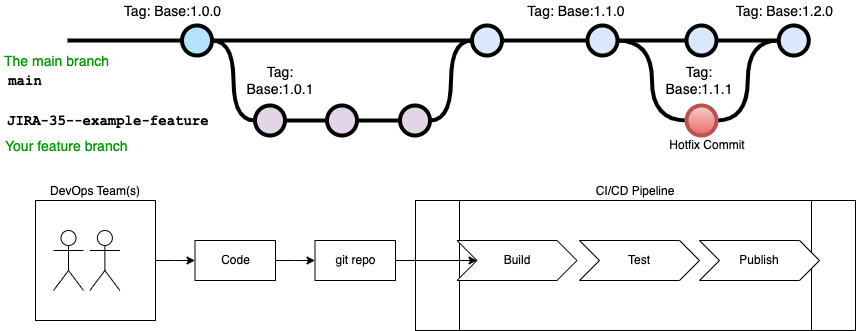

The diagram above was exported from draw.io. Its source (the exported page's mxGraphModel, read from the mxfile embedded in the PNG):
<mxGraphModel dx="1540" dy="513" grid="1" gridSize="10" guides="1" tooltips="1" connect="1" arrows="1" fold="1" page="1" pageScale="1" pageWidth="850" pageHeight="1100" math="0" shadow="0">
  <root>
    <mxCell id="0" />
    <mxCell id="1" parent="0" />
    <mxCell id="kRvS5quZcvKCFTTwB1Er-20" value="CI/CD Pipeline" style="shape=process;whiteSpace=wrap;html=1;backgroundOutline=1;labelPosition=center;verticalLabelPosition=top;align=center;verticalAlign=bottom;" parent="1" vertex="1">
      <mxGeometry x="420" y="520" width="440" height="130" as="geometry" />
    </mxCell>
    <mxCell id="kRvS5quZcvKCFTTwB1Er-17" value="" style="edgeStyle=orthogonalEdgeStyle;rounded=0;orthogonalLoop=1;jettySize=auto;html=1;" parent="1" source="kRvS5quZcvKCFTTwB1Er-12" target="kRvS5quZcvKCFTTwB1Er-15" edge="1">
      <mxGeometry relative="1" as="geometry" />
    </mxCell>
    <mxCell id="kRvS5quZcvKCFTTwB1Er-12" value="DevOps Team(s)" style="rounded=0;whiteSpace=wrap;html=1;labelPosition=center;verticalLabelPosition=top;align=center;verticalAlign=bottom;" parent="1" vertex="1">
      <mxGeometry x="40" y="520" width="120" height="120" as="geometry" />
    </mxCell>
    <mxCell id="0uEHGKrPa9F6uTc4sRy9-1" value="" style="edgeStyle=orthogonalEdgeStyle;rounded=0;html=1;jettySize=auto;orthogonalLoop=1;plain-blue;endArrow=none;endFill=0;strokeWidth=4;strokeColor=#000000;" parent="1" source="0uEHGKrPa9F6uTc4sRy9-3" target="0uEHGKrPa9F6uTc4sRy9-5" edge="1">
      <mxGeometry x="216.5" y="360" as="geometry" />
    </mxCell>
    <mxCell id="0uEHGKrPa9F6uTc4sRy9-2" style="edgeStyle=orthogonalEdgeStyle;curved=1;rounded=0;html=1;exitX=1;exitY=0.5;exitPerimeter=0;entryX=0;entryY=0.5;entryPerimeter=0;endArrow=none;endFill=0;jettySize=auto;orthogonalLoop=1;strokeWidth=4;fontSize=15;" parent="1" source="0uEHGKrPa9F6uTc4sRy9-3" target="0uEHGKrPa9F6uTc4sRy9-15" edge="1">
      <mxGeometry relative="1" as="geometry" />
    </mxCell>
    <mxCell id="0uEHGKrPa9F6uTc4sRy9-3" value="" style="verticalLabelPosition=bottom;verticalAlign=top;html=1;strokeWidth=4;shape=mxgraph.flowchart.on-page_reference;plain-blue;gradientColor=none;fillColor=#B5E3Fe;strokeColor=#000000;" parent="1" vertex="1">
      <mxGeometry x="186.5" y="345" width="30" height="30" as="geometry" />
    </mxCell>
    <mxCell id="0uEHGKrPa9F6uTc4sRy9-4" value="" style="edgeStyle=orthogonalEdgeStyle;curved=1;rounded=0;orthogonalLoop=1;jettySize=auto;html=1;endArrow=none;endFill=0;strokeWidth=4;fontFamily=Courier New;fontSize=16;" parent="1" source="0uEHGKrPa9F6uTc4sRy9-5" target="0uEHGKrPa9F6uTc4sRy9-8" edge="1">
      <mxGeometry relative="1" as="geometry" />
    </mxCell>
    <mxCell id="0uEHGKrPa9F6uTc4sRy9-5" value="" style="verticalLabelPosition=bottom;verticalAlign=top;html=1;strokeWidth=4;shape=mxgraph.flowchart.on-page_reference;plain-blue;gradientColor=none;strokeColor=#000000;" parent="1" vertex="1">
      <mxGeometry x="476.5" y="345" width="30" height="30" as="geometry" />
    </mxCell>
    <mxCell id="0uEHGKrPa9F6uTc4sRy9-6" value="" style="edgeStyle=orthogonalEdgeStyle;curved=1;rounded=0;orthogonalLoop=1;jettySize=auto;html=1;endArrow=none;endFill=0;strokeWidth=4;fontFamily=Courier New;fontSize=16;" parent="1" source="0uEHGKrPa9F6uTc4sRy9-8" target="0uEHGKrPa9F6uTc4sRy9-10" edge="1">
      <mxGeometry relative="1" as="geometry" />
    </mxCell>
    <mxCell id="0uEHGKrPa9F6uTc4sRy9-7" value="" style="edgeStyle=orthogonalEdgeStyle;curved=1;rounded=0;orthogonalLoop=1;jettySize=auto;html=1;endArrow=none;endFill=0;strokeWidth=4;fontFamily=Courier New;fontSize=16;entryX=0;entryY=0.5;entryDx=0;entryDy=0;entryPerimeter=0;" parent="1" source="0uEHGKrPa9F6uTc4sRy9-8" target="0uEHGKrPa9F6uTc4sRy9-26" edge="1">
      <mxGeometry relative="1" as="geometry">
        <mxPoint x="601.5" y="455" as="targetPoint" />
      </mxGeometry>
    </mxCell>
    <mxCell id="0uEHGKrPa9F6uTc4sRy9-8" value="" style="verticalLabelPosition=bottom;verticalAlign=top;html=1;strokeWidth=4;shape=mxgraph.flowchart.on-page_reference;plain-blue;gradientColor=none;strokeColor=#000000;" parent="1" vertex="1">
      <mxGeometry x="592" y="345" width="30" height="30" as="geometry" />
    </mxCell>
    <mxCell id="0uEHGKrPa9F6uTc4sRy9-9" value="" style="edgeStyle=orthogonalEdgeStyle;curved=1;rounded=0;orthogonalLoop=1;jettySize=auto;html=1;endArrow=none;endFill=0;strokeWidth=4;fontFamily=Courier New;fontSize=16;" parent="1" source="0uEHGKrPa9F6uTc4sRy9-10" target="0uEHGKrPa9F6uTc4sRy9-11" edge="1">
      <mxGeometry relative="1" as="geometry" />
    </mxCell>
    <mxCell id="0uEHGKrPa9F6uTc4sRy9-10" value="" style="verticalLabelPosition=bottom;verticalAlign=top;html=1;strokeWidth=4;shape=mxgraph.flowchart.on-page_reference;plain-blue;gradientColor=none;strokeColor=#000000;" parent="1" vertex="1">
      <mxGeometry x="691" y="345" width="30" height="30" as="geometry" />
    </mxCell>
    <mxCell id="0uEHGKrPa9F6uTc4sRy9-11" value="" style="verticalLabelPosition=bottom;verticalAlign=top;html=1;strokeWidth=4;shape=mxgraph.flowchart.on-page_reference;plain-blue;gradientColor=none;strokeColor=#000000;" parent="1" vertex="1">
      <mxGeometry x="783.25" y="345" width="30" height="30" as="geometry" />
    </mxCell>
    <mxCell id="0uEHGKrPa9F6uTc4sRy9-12" value="" style="edgeStyle=orthogonalEdgeStyle;rounded=0;html=1;jettySize=auto;orthogonalLoop=1;strokeWidth=4;endArrow=none;endFill=0;" parent="1" target="0uEHGKrPa9F6uTc4sRy9-3" edge="1">
      <mxGeometry x="116.5" y="360" as="geometry">
        <mxPoint x="72" y="360" as="sourcePoint" />
      </mxGeometry>
    </mxCell>
    <mxCell id="0uEHGKrPa9F6uTc4sRy9-13" value="main" style="text;html=1;strokeColor=none;fillColor=none;align=center;verticalAlign=middle;whiteSpace=wrap;overflow=hidden;fontSize=14;fontStyle=1;fontFamily=Courier New;" parent="1" vertex="1">
      <mxGeometry x="5" y="390" width="50" height="20" as="geometry" />
    </mxCell>
    <mxCell id="0uEHGKrPa9F6uTc4sRy9-14" style="edgeStyle=orthogonalEdgeStyle;curved=1;rounded=0;html=1;exitX=1;exitY=0.5;exitPerimeter=0;entryX=0;entryY=0.5;entryPerimeter=0;endArrow=none;endFill=0;jettySize=auto;orthogonalLoop=1;strokeWidth=4;fontSize=15;" parent="1" source="0uEHGKrPa9F6uTc4sRy9-15" target="0uEHGKrPa9F6uTc4sRy9-17" edge="1">
      <mxGeometry relative="1" as="geometry" />
    </mxCell>
    <mxCell id="0uEHGKrPa9F6uTc4sRy9-15" value="" style="verticalLabelPosition=bottom;verticalAlign=top;html=1;strokeWidth=4;shape=mxgraph.flowchart.on-page_reference;plain-purple;gradientColor=none;strokeColor=#000000;" parent="1" vertex="1">
      <mxGeometry x="259.5" y="425" width="30" height="30" as="geometry" />
    </mxCell>
    <mxCell id="0uEHGKrPa9F6uTc4sRy9-16" style="edgeStyle=orthogonalEdgeStyle;curved=1;rounded=0;html=1;exitX=1;exitY=0.5;exitPerimeter=0;entryX=0;entryY=0.5;entryPerimeter=0;endArrow=none;endFill=0;jettySize=auto;orthogonalLoop=1;strokeWidth=4;fontSize=15;" parent="1" source="0uEHGKrPa9F6uTc4sRy9-17" target="0uEHGKrPa9F6uTc4sRy9-19" edge="1">
      <mxGeometry relative="1" as="geometry" />
    </mxCell>
    <mxCell id="0uEHGKrPa9F6uTc4sRy9-17" value="" style="verticalLabelPosition=bottom;verticalAlign=top;html=1;strokeWidth=4;shape=mxgraph.flowchart.on-page_reference;plain-purple;gradientColor=none;strokeColor=#000000;" parent="1" vertex="1">
      <mxGeometry x="331.5" y="425" width="30" height="30" as="geometry" />
    </mxCell>
    <mxCell id="0uEHGKrPa9F6uTc4sRy9-18" style="edgeStyle=orthogonalEdgeStyle;curved=1;rounded=0;html=1;exitX=1;exitY=0.5;exitPerimeter=0;entryX=0;entryY=0.5;entryPerimeter=0;endArrow=none;endFill=0;jettySize=auto;orthogonalLoop=1;strokeWidth=4;fontSize=15;" parent="1" source="0uEHGKrPa9F6uTc4sRy9-19" target="0uEHGKrPa9F6uTc4sRy9-5" edge="1">
      <mxGeometry relative="1" as="geometry" />
    </mxCell>
    <mxCell id="0uEHGKrPa9F6uTc4sRy9-19" value="" style="verticalLabelPosition=bottom;verticalAlign=top;html=1;strokeWidth=4;shape=mxgraph.flowchart.on-page_reference;plain-purple;gradientColor=none;strokeColor=#000000;" parent="1" vertex="1">
      <mxGeometry x="404.5" y="425" width="30" height="30" as="geometry" />
    </mxCell>
    <mxCell id="0uEHGKrPa9F6uTc4sRy9-20" value="JIRA-35--example-feature" style="text;html=1;strokeColor=none;fillColor=none;align=left;verticalAlign=middle;whiteSpace=wrap;overflow=hidden;fontSize=14;fontStyle=1;fontFamily=Courier New;" parent="1" vertex="1">
      <mxGeometry x="9.5" y="430" width="240" height="20" as="geometry" />
    </mxCell>
    <mxCell id="0uEHGKrPa9F6uTc4sRy9-21" value="The main branch&lt;br&gt;" style="text;html=1;strokeColor=none;fillColor=none;align=left;verticalAlign=middle;whiteSpace=wrap;overflow=hidden;fontSize=14;fontStyle=0;fontColor=#009900;" parent="1" vertex="1">
      <mxGeometry x="7.25" y="370" width="132.25" height="20" as="geometry" />
    </mxCell>
    <mxCell id="0uEHGKrPa9F6uTc4sRy9-22" value="Your feature branch" style="text;html=1;strokeColor=none;fillColor=none;align=left;verticalAlign=middle;whiteSpace=wrap;overflow=hidden;fontSize=14;fontStyle=0;fontColor=#009900;" parent="1" vertex="1">
      <mxGeometry x="8.25" y="455" width="202.25" height="20" as="geometry" />
    </mxCell>
    <mxCell id="0uEHGKrPa9F6uTc4sRy9-23" value="&lt;div&gt;Tag: Base:1.0.0&lt;/div&gt;" style="text;html=1;strokeColor=none;fillColor=none;align=center;verticalAlign=middle;whiteSpace=wrap;overflow=hidden;fontSize=14;" parent="1" vertex="1">
      <mxGeometry x="115" y="320" width="125.38" height="20" as="geometry" />
    </mxCell>
    <mxCell id="0uEHGKrPa9F6uTc4sRy9-24" value="Tag: Base:1.1.0" style="text;html=1;strokeColor=none;fillColor=none;align=center;verticalAlign=middle;whiteSpace=wrap;overflow=hidden;fontSize=14;" parent="1" vertex="1">
      <mxGeometry x="525" y="320" width="111.5" height="20" as="geometry" />
    </mxCell>
    <mxCell id="0uEHGKrPa9F6uTc4sRy9-25" value="" style="edgeStyle=orthogonalEdgeStyle;curved=1;rounded=0;orthogonalLoop=1;jettySize=auto;html=1;endArrow=none;endFill=0;strokeWidth=4;fontFamily=Courier New;fontSize=16;entryX=0;entryY=0.5;entryDx=0;entryDy=0;entryPerimeter=0;" parent="1" source="0uEHGKrPa9F6uTc4sRy9-26" target="0uEHGKrPa9F6uTc4sRy9-11" edge="1">
      <mxGeometry relative="1" as="geometry">
        <mxPoint x="814.25" y="440" as="targetPoint" />
      </mxGeometry>
    </mxCell>
    <mxCell id="0uEHGKrPa9F6uTc4sRy9-26" value="" style="verticalLabelPosition=bottom;verticalAlign=top;html=1;strokeWidth=4;shape=mxgraph.flowchart.on-page_reference;plain-blue;gradientColor=#EA6B66;strokeColor=#B85450;fillColor=#F8CECC;" parent="1" vertex="1">
      <mxGeometry x="691" y="425" width="30" height="30" as="geometry" />
    </mxCell>
    <mxCell id="0uEHGKrPa9F6uTc4sRy9-27" value="Hotfix Commit" style="text;html=1;strokeColor=none;fillColor=none;align=center;verticalAlign=middle;whiteSpace=wrap;overflow=hidden;" parent="1" vertex="1">
      <mxGeometry x="671.5" y="450" width="80" height="30" as="geometry" />
    </mxCell>
    <mxCell id="0uEHGKrPa9F6uTc4sRy9-28" value="Tag: Base:1.1.1" style="text;html=1;strokeColor=none;fillColor=none;align=center;verticalAlign=middle;whiteSpace=wrap;overflow=hidden;fontSize=14;" parent="1" vertex="1">
      <mxGeometry x="668.75" y="380" width="70" height="40" as="geometry" />
    </mxCell>
    <mxCell id="0uEHGKrPa9F6uTc4sRy9-29" value="Tag: Base:1.2.0" style="text;html=1;strokeColor=none;fillColor=none;align=center;verticalAlign=middle;whiteSpace=wrap;overflow=hidden;fontSize=14;" parent="1" vertex="1">
      <mxGeometry x="735" y="320" width="109.25" height="20" as="geometry" />
    </mxCell>
    <mxCell id="xj97f56GItr-yuCOyyfc-1" value="Tag: Base:1.0.1" style="text;html=1;strokeColor=none;fillColor=none;align=center;verticalAlign=middle;whiteSpace=wrap;overflow=hidden;fontSize=14;" parent="1" vertex="1">
      <mxGeometry x="249.5" y="380" width="70" height="40" as="geometry" />
    </mxCell>
    <mxCell id="kRvS5quZcvKCFTTwB1Er-1" value="Build" style="shape=step;perimeter=stepPerimeter;whiteSpace=wrap;html=1;fixedSize=1;" parent="1" vertex="1">
      <mxGeometry x="461.5" y="560" width="120" height="40" as="geometry" />
    </mxCell>
    <mxCell id="kRvS5quZcvKCFTTwB1Er-2" value="Test" style="shape=step;perimeter=stepPerimeter;whiteSpace=wrap;html=1;fixedSize=1;" parent="1" vertex="1">
      <mxGeometry x="584" y="560" width="120" height="40" as="geometry" />
    </mxCell>
    <mxCell id="kRvS5quZcvKCFTTwB1Er-3" value="Publish" style="shape=step;perimeter=stepPerimeter;whiteSpace=wrap;html=1;fixedSize=1;" parent="1" vertex="1">
      <mxGeometry x="704" y="560" width="120" height="40" as="geometry" />
    </mxCell>
    <mxCell id="kRvS5quZcvKCFTTwB1Er-10" value="" style="shape=umlActor;verticalLabelPosition=bottom;verticalAlign=top;html=1;outlineConnect=0;" parent="1" vertex="1">
      <mxGeometry x="58" y="550" width="30" height="60" as="geometry" />
    </mxCell>
    <mxCell id="kRvS5quZcvKCFTTwB1Er-11" value="" style="shape=umlActor;verticalLabelPosition=bottom;verticalAlign=top;html=1;outlineConnect=0;" parent="1" vertex="1">
      <mxGeometry x="94.38" y="550" width="30" height="60" as="geometry" />
    </mxCell>
    <mxCell id="kRvS5quZcvKCFTTwB1Er-18" value="" style="edgeStyle=orthogonalEdgeStyle;rounded=0;orthogonalLoop=1;jettySize=auto;html=1;" parent="1" source="kRvS5quZcvKCFTTwB1Er-15" target="kRvS5quZcvKCFTTwB1Er-16" edge="1">
      <mxGeometry relative="1" as="geometry" />
    </mxCell>
    <mxCell id="kRvS5quZcvKCFTTwB1Er-15" value="Code" style="rounded=0;whiteSpace=wrap;html=1;" parent="1" vertex="1">
      <mxGeometry x="199.5" y="560" width="80.5" height="40" as="geometry" />
    </mxCell>
    <mxCell id="kRvS5quZcvKCFTTwB1Er-19" value="" style="edgeStyle=orthogonalEdgeStyle;rounded=0;orthogonalLoop=1;jettySize=auto;html=1;" parent="1" source="kRvS5quZcvKCFTTwB1Er-16" target="kRvS5quZcvKCFTTwB1Er-1" edge="1">
      <mxGeometry relative="1" as="geometry" />
    </mxCell>
    <mxCell id="kRvS5quZcvKCFTTwB1Er-16" value="git repo" style="rounded=0;whiteSpace=wrap;html=1;" parent="1" vertex="1">
      <mxGeometry x="319.5" y="560" width="80.5" height="40" as="geometry" />
    </mxCell>
  </root>
</mxGraphModel>